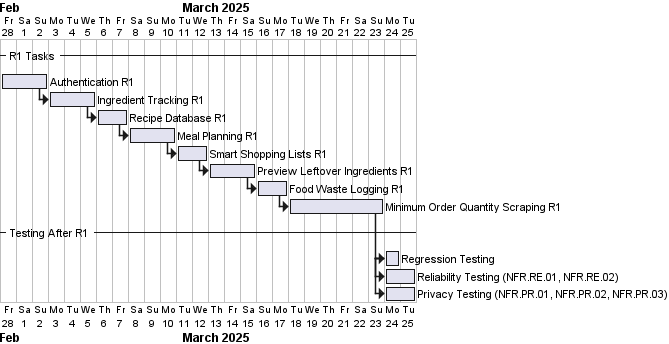

The diagram above was rendered by PlantUML. Its source (embedded in the PNG):
@startgantt

project starts the 2025-02-28

-- R1 Tasks --
[Authentication R1] starts at 2025-02-23 and lasts 3 days
[Ingredient Tracking R1] starts at [Authentication R1]'s end and lasts 3 days
[Recipe Database R1] starts at [Ingredient Tracking R1]'s end and lasts 2 days
[Meal Planning R1] starts at [Recipe Database R1]'s end and lasts 3 days
[Smart Shopping Lists R1] starts at [Meal Planning R1]'s end and lasts 2 days
[Preview Leftover Ingredients R1] starts at [Smart Shopping Lists R1]'s end and lasts 3 days
[Food Waste Logging R1] starts at [Preview Leftover Ingredients R1]'s end and lasts 2 days
[Minimum Order Quantity Scraping R1] starts at [Food Waste Logging R1]'s end and lasts 6 days

-- Testing After R1 --
[Regression Testing] starts at [Minimum Order Quantity Scraping R1]'s end and lasts 1 days
[Reliability Testing (NFR.RE.01, NFR.RE.02)] starts at [Regression Testing]'s start and lasts 2 days
[Privacy Testing (NFR.PR.01, NFR.PR.02, NFR.PR.03)] starts at [Regression Testing]'s start and lasts 2 days

@endgantt